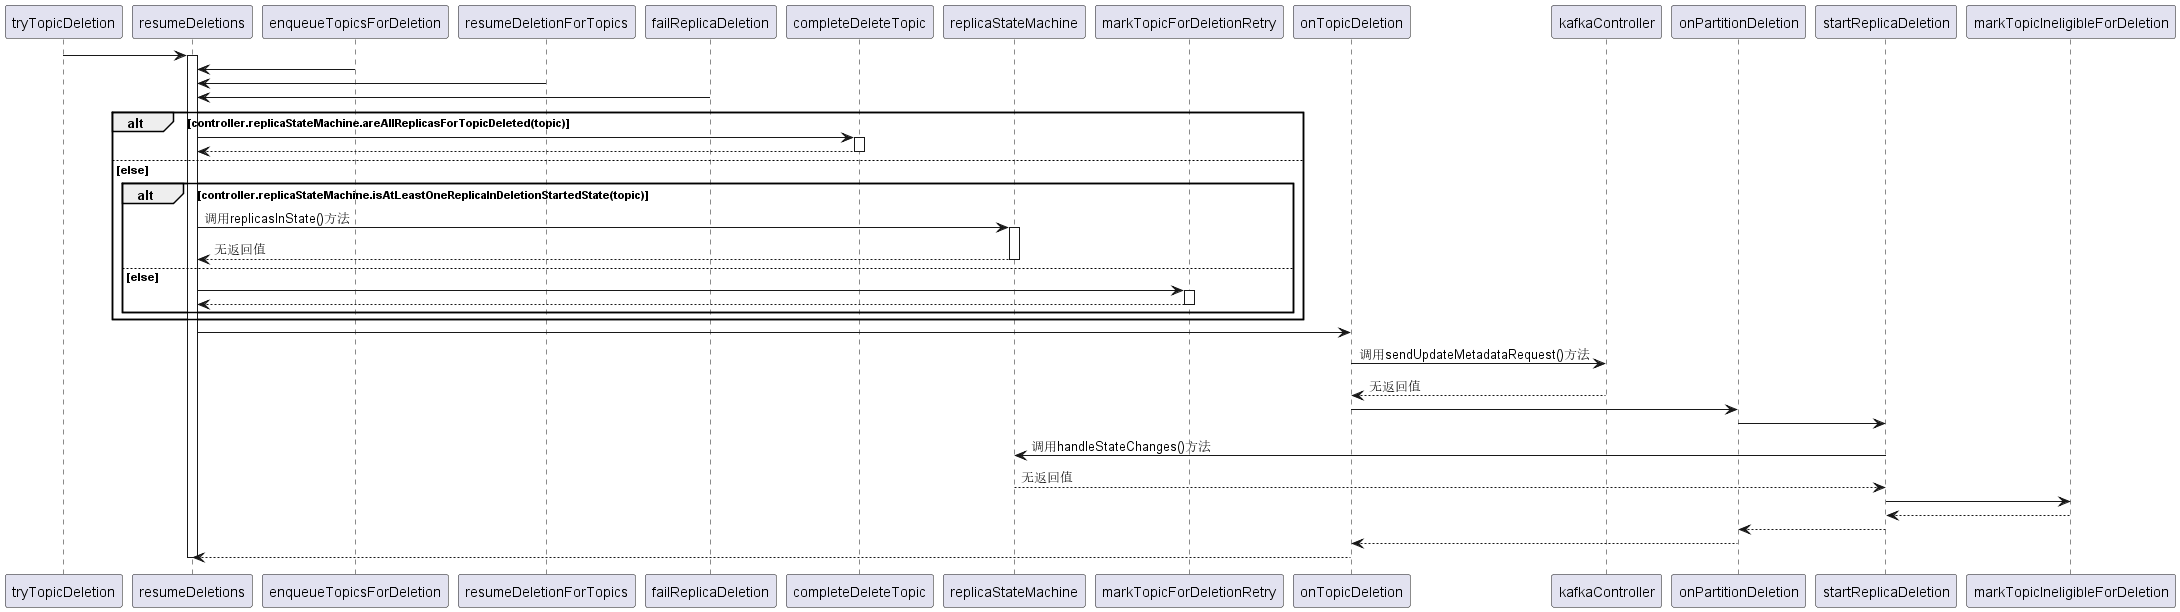

The diagram above was rendered by PlantUML. Its source (embedded in the PNG):
@startuml
tryTopicDeletion-> resumeDeletions
activate resumeDeletions
enqueueTopicsForDeletion-> resumeDeletions

resumeDeletionForTopics-> resumeDeletions
failReplicaDeletion-> resumeDeletions 

alt controller.replicaStateMachine.areAllReplicasForTopicDeleted(topic)
resumeDeletions-> completeDeleteTopic
activate completeDeleteTopic
completeDeleteTopic--> resumeDeletions
deactivate completeDeleteTopic
else else
alt controller.replicaStateMachine.isAtLeastOneReplicaInDeletionStartedState(topic)
resumeDeletions -> replicaStateMachine: 调用replicasInState()方法
activate replicaStateMachine
replicaStateMachine--> resumeDeletions: 无返回值
deactivate replicaStateMachine
else else
resumeDeletions-> markTopicForDeletionRetry
activate markTopicForDeletionRetry
markTopicForDeletionRetry--> resumeDeletions
deactivate markTopicForDeletionRetry
end
end

resumeDeletions -> onTopicDeletion

onTopicDeletion -> kafkaController: 调用sendUpdateMetadataRequest()方法
kafkaController --> onTopicDeletion: 无返回值

onTopicDeletion -> onPartitionDeletion
onPartitionDeletion -> startReplicaDeletion

startReplicaDeletion -> replicaStateMachine: 调用handleStateChanges()方法
replicaStateMachine --> startReplicaDeletion: 无返回值
startReplicaDeletion -> markTopicIneligibleForDeletion
markTopicIneligibleForDeletion --> startReplicaDeletion

startReplicaDeletion --> onPartitionDeletion
onPartitionDeletion --> onTopicDeletion

onTopicDeletion --> resumeDeletions
deactivate resumeDeletions


' handleStateChanges-> controllerChannelManager: 调用newBatch方法
' controllerChannelManager-> handleStateChanges:无返回值

' handleStateChanges-> doHandleStateChanges

' opt uninitializedPartitions.nonEmpty
' doHandleStateChanges-> initializeLeaderAndIsrForPartitions
' initializeLeaderAndIsrForPartitions-> controllerChannelManager: 调用addLeaderAndIsrRequestForBrokers方法
' controllerChannelManager-> initializeLeaderAndIsrForPartitions: 无返回值
' initializeLeaderAndIsrForPartitions-> doHandleStateChanges
' end

' opt partitionsToElectLeader.nonEmpty
' doHandleStateChanges-> electLeaderForPartitions
' electLeaderForPartitions-> doElectLeaderForPartitions

' opt partitionLeaderElectionStrategy match OfflinePartitionLeaderElectionStrategy
' doElectLeaderForPartitions-> leaderForOffline
' leaderForOffline-> doElectLeaderForPartitions
' end
' opt partitionLeaderElectionStrategy match ReassignPartitionLeaderElectionStrategy
' doElectLeaderForPartitions-> leaderForReassign
' leaderForReassign-> doElectLeaderForPartitions
' end
' opt partitionLeaderElectionStrategy match PreferredReplicaPartitionLeaderElectionStrategy
' doElectLeaderForPartitions-> leaderForPreferredReplica 
' leaderForPreferredReplica-> doElectLeaderForPartitions
' end
' opt partitionLeaderElectionStrategy match ControlledShutdownPartitionLeaderElectionStrategy
' doElectLeaderForPartitions-> leaderForControlledShutdown
' leaderForControlledShutdown-> doElectLeaderForPartitions 
' end

' doElectLeaderForPartitions-> electLeaderForPartitions 
' electLeaderForPartitions-> doHandleStateChanges
' end

' doHandleStateChanges-> handleStateChanges

' handleStateChanges-> controllerChannelManager: 调用sendRequestsToBrokers方法
' controllerChannelManager-> handleStateChanges:无返回值

' triggerOnlinePartitionStateChange-> startup
' handleStateChanges-> triggerOnlinePartitionStateChange 

@enduml